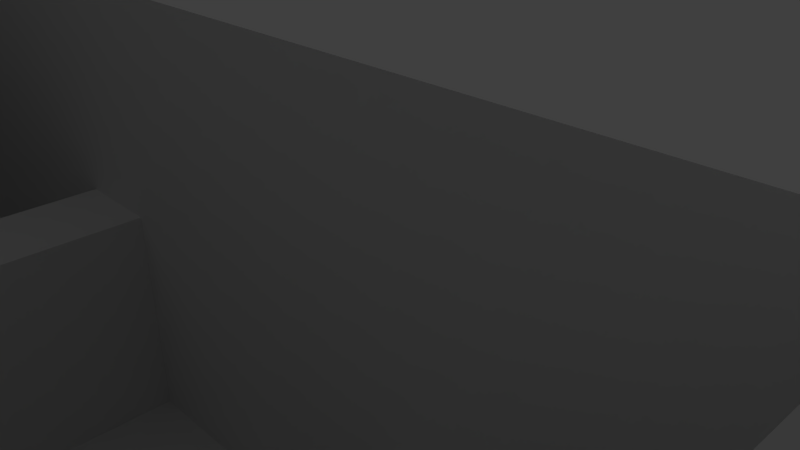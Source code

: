 # Source: level1.blend  (saved by Blender 2.75.0; exported with 4.5.12 LTS)
import bpy
from mathutils import Matrix  # noqa: F401  (used for matrix-valued properties, if any)

bpy.ops.wm.read_factory_settings(use_empty=True)
scene = bpy.context.scene
scene.name = 'Scene'

# ---- collections
col_collection_1 = bpy.data.collections.new('Collection 1'); scene.collection.children.link(col_collection_1)

# ---- world
world_world = bpy.data.worlds.new('World'); scene.world = world_world
world_world.color = (0.05088, 0.05088, 0.05088)
world_world.use_sun_shadow = False
world_world.sun_shadow_jitter_overblur = 0.0
world_world.cycles.sampling_method = 'MANUAL'
world_world.cycles.sample_map_resolution = 256

# ---- cameras
cam_camera = bpy.data.cameras.new('Camera')
cam_camera.clip_end = 100.0
cam_camera.lens = 35.0
cam_camera.sensor_width = 32.0
cam_camera.sensor_height = 18.0
cam_camera.ortho_scale = 7.314
cam_camera.dof.focus_distance = 0.0
cam_camera.dof.aperture_fstop = 128.0

# ---- lights
light_lamp = bpy.data.lights.new('Lamp', 'POINT')
light_lamp.transmission_factor = 0.0
light_lamp.cutoff_distance = 30.0
light_lamp.energy = 100.0
light_lamp.shadow_buffer_clip_start = 1.001
light_lamp.shadow_soft_size = 0.1
light_lamp.shadow_maximum_resolution = 0.006
light_lamp.use_absolute_resolution = True
light_lamp.cycles.use_multiple_importance_sampling = False

# ---- meshes
me_plane = bpy.data.meshes.new('Plane')
me_plane.from_pydata([(-1.0, -1.0, 0.0), (1.0, -1.0, 0.0), (-1.0, 1.0, 0.0), (1.0, 1.0, 0.0), (-1.0, -1.0, 0.0), (1.0, -1.0, 0.0), (-1.0, 1.0, 0.0), (1.0, 1.0, 0.0), (0.0, -1.0, 0.0), (-1.0, -0.5, 0.0), (0.5, -1.0, 0.0), (-0.5, -1.0, 0.0), (1.0, -0.5, 0.0), (0.0, -0.5, 0.0), (0.5, -0.5, 0.0), (-0.5, -0.5, 0.0), (-1.0, -0.75, 0.0), (0.75, -1.0, 0.0), (-0.25, -1.0, 0.0), (0.25, -1.0, 0.0), (-0.75, -1.0, 0.0), (1.0, -0.75, 0.0), (0.0, -0.75, 0.0), (0.5, -0.75, 0.0), (0.25, -0.5, 0.0), (0.75, -0.5, 0.0), (-0.5, -0.75, 0.0), (-0.75, -0.5, 0.0), (-0.25, -0.5, 0.0), (-0.25, -0.75, 0.0), (-0.75, -0.75, 0.0), (0.75, -0.75, 0.0), (0.25, -0.75, 0.0), (-1.0, -0.875, 0.0), (0.875, -1.0, 0.0), (-0.125, -1.0, 0.0), (0.375, -1.0, 0.0), (-0.625, -1.0, 0.0), (1.0, -0.625, 0.0), (0.0, -0.625, 0.0), (0.5, -0.625, 0.0), (0.125, -0.5, 0.0), (0.625, -0.5, 0.0), (-0.5, -0.625, 0.0), (-0.875, -0.5, 0.0), (-0.375, -0.5, 0.0), (-1.0, -0.625, 0.0), (0.625, -1.0, 0.0), (-0.375, -1.0, 0.0), (0.125, -1.0, 0.0), (-0.875, -1.0, 0.0), (1.0, -0.875, 0.0), (0.0, -0.875, 0.0), (0.5, -0.875, 0.0), (0.375, -0.5, 0.0), (0.875, -0.5, 0.0), (-0.5, -0.875, 0.0), (-0.625, -0.5, 0.0), (-0.125, -0.5, 0.0), (-0.25, -0.625, 0.0), (-0.25, -0.875, 0.0), (-0.375, -0.75, 0.0), (-0.125, -0.75, 0.0), (-0.75, -0.625, 0.0), (-0.75, -0.875, 0.0), (-0.875, -0.75, 0.0), (-0.625, -0.75, 0.0), (0.75, -0.625, 0.0), (0.75, -0.875, 0.0), (0.625, -0.75, 0.0), (0.875, -0.75, 0.0), (0.25, -0.625, 0.0), (0.25, -0.875, 0.0), (0.125, -0.75, 0.0), (0.375, -0.75, 0.0), (0.875, 0.75, 0.0), (0.375, -0.875, 0.0), (0.125, -0.875, 0.0), (0.125, -0.625, 0.0), (0.875, -0.875, 0.0), (0.625, -0.875, 0.0), (0.625, -0.625, 0.0), (-0.625, -0.875, 0.0), (-0.875, -0.875, 0.0), (-0.875, -0.625, 0.0), (-0.125, -0.875, 0.0), (-0.375, -0.875, 0.0), (-0.375, -0.625, 0.0), (-0.125, -0.625, 0.0), (-0.625, -0.625, 0.0), (0.875, -0.625, 0.0), (0.375, -0.625, 0.0), (0.875, 0.875, 0.0), (0.625, -1.0, 0.145), (0.75, -1.0, 0.145), (0.75, -0.625, 0.145), (0.75, -0.5, 0.145), (0.75, -0.875, 0.145), (0.75, -0.75, 0.145), (0.625, -0.5, 0.145), (0.625, -0.75, 0.145), (0.625, -0.875, 0.145), (0.625, -0.625, 0.145), (0.0, -0.625, 0.145), (0.0, -0.5, 0.145), (0.125, -0.5, 0.145), (0.0, -0.875, 0.145), (0.0, -0.75, 0.145), (0.2318, -0.6455, 0.06707), (0.0, -1.0, 0.145), (0.125, -1.0, 0.145), (0.2318, -0.7684, 0.19), (0.2318, -0.7684, 0.06707), (-1.0, -1.0, 0.5801), (1.0, -1.0, 0.5801), (-1.0, -1.0, 0.5801), (0.0, -1.0, 0.5801), (-1.0, -0.5, 0.5801), (-0.5, -1.0, 0.5801), (0.0, -0.5, 0.5801), (-0.5, -0.5, 0.5801), (-1.0, -0.75, 0.5801), (-0.25, -1.0, 0.5801), (-0.75, -1.0, 0.5801), (-0.75, -0.5, 0.5801), (-0.25, -0.5, 0.5801), (-1.0, -0.875, 0.5801), (-0.125, -1.0, 0.5801), (-0.625, -1.0, 0.5801), (-0.875, -0.5, 0.5801), (-0.375, -0.5, 0.5801), (-1.0, -0.625, 0.5801), (-0.375, -1.0, 0.5801), (-0.875, -1.0, 0.5801), (-0.625, -0.5, 0.5801), (-0.125, -0.5, 0.5801), (1.0, -1.0, 0.0), (1.0, -0.5, 0.0), (1.0, -0.75, 0.0), (1.0, -0.625, 0.0), (1.0, -0.875, 0.0), (-1.0, -1.0, 0.5801), (1.0, -1.0, 0.5801), (-1.0, -1.0, 0.5801), (0.0, -1.0, 0.5801), (-1.0, -0.5, 0.5801), (-0.5, -1.0, 0.5801), (0.0, -0.5, 0.5801), (-0.5, -0.5, 0.5801), (-1.0, -0.75, 0.5801), (-0.25, -1.0, 0.5801), (-0.75, -1.0, 0.5801), (-0.75, -0.5, 0.5801), (-0.25, -0.5, 0.5801), (-1.0, -0.875, 0.5801), (-0.125, -1.0, 0.5801), (-0.625, -1.0, 0.5801), (-0.875, -0.5, 0.5801), (-0.375, -0.5, 0.5801), (-1.0, -0.625, 0.5801), (-0.375, -1.0, 0.5801), (-0.875, -1.0, 0.5801), (-0.625, -0.5, 0.5801), (-0.125, -0.5, 0.5801), (1.0, -0.5, 0.5801), (0.75, -0.5, 0.5801), (0.875, -0.5, 0.5801), (1.0, -1.0, 0.5801), (1.0, -0.5, 0.5801), (1.0, -0.75, 0.5801), (1.0, -0.625, 0.5801), (1.0, -0.875, 0.5801), (0.5, -0.5, 0.5801), (0.25, -0.5, 0.5801), (0.125, -0.5, 0.5801), (0.625, -0.5, 0.5801), (0.375, -0.5, 0.5801), (0.75, -0.5, 0.5801), (0.625, -0.5, 0.5801), (0.0, -0.5, 0.5801), (0.125, -0.5, 0.5801), (0.125, -0.75, 0.145), (0.125, -0.75, 0.2901), (0.125, -0.875, 0.145), (0.125, -1.0, 0.145), (0.125, -0.625, 0.145), (0.125, -0.5, 0.145), (0.0, -0.625, 0.2901), (0.0, -0.5, 0.2901), (0.125, -0.5, 0.2901), (0.0, -0.875, 0.2901), (0.0, -0.75, 0.2901), (0.0, -1.0, 0.2901), (0.125, -1.0, 0.2901), (0.125, -0.875, 0.2901), (0.125, -0.625, 0.2901), (0.2318, -0.6455, 0.19), (0.3548, -0.7684, 0.06707), (0.3548, -0.7684, 0.19), (0.3548, -0.6455, 0.06707), (0.3548, -0.6455, 0.19)], [(2, 6), (7, 3)], [(0, 1, 5, 34, 17, 47, 10, 36, 19, 49, 8, 35, 18, 48, 11, 37, 20, 50, 4), (91, 40, 14, 54), (90, 38, 12, 55), (89, 43, 15, 57), (88, 39, 13, 58), (87, 59, 28, 45), (86, 60, 29, 61), (85, 52, 22, 62), (84, 63, 27, 44), (83, 64, 30, 65), (82, 56, 26, 66), (47, 17, 94, 93), (25, 42, 99, 96), (79, 51, 21, 70), (78, 71, 24, 41), (77, 72, 32, 73), (76, 53, 23, 74), (72, 76, 74, 32), (19, 36, 76, 72), (36, 10, 53, 76), (73, 78, 185, 181), (52, 8, 109, 106), (49, 19, 72, 77), (49, 77, 183, 184), (13, 39, 103, 104), (73, 32, 71, 78), (68, 79, 70, 31), (17, 34, 79, 68), (34, 5, 51, 79), (53, 80, 69, 23), (10, 47, 80, 53), (67, 25, 96, 95), (40, 81, 42, 14), (23, 69, 81, 40), (81, 69, 100, 102), (64, 82, 66, 30), (20, 37, 82, 64), (37, 11, 56, 82), (33, 83, 65, 16), (4, 50, 83, 33), (50, 20, 64, 83), (46, 84, 44, 9), (16, 65, 84, 46), (65, 30, 63, 84), (60, 85, 62, 29), (18, 35, 85, 60), (35, 8, 52, 85), (56, 86, 61, 26), (11, 48, 86, 56), (48, 18, 60, 86), (43, 87, 45, 15), (26, 61, 87, 43), (61, 29, 59, 87), (59, 88, 58, 28), (29, 62, 88, 59), (62, 22, 39, 88), (63, 89, 57, 27), (30, 66, 89, 63), (66, 26, 43, 89), (67, 90, 55, 25), (31, 70, 90, 67), (70, 21, 38, 90), (71, 91, 54, 24), (32, 74, 91, 71), (74, 23, 40, 91), (102, 95, 96, 99), (101, 97, 98, 100), (93, 94, 97, 101), (100, 98, 95, 102), (68, 31, 98, 97), (31, 67, 95, 98), (69, 80, 101, 100), (42, 81, 102, 99), (17, 68, 97, 94), (80, 47, 93, 101), (106, 109, 192, 190), (41, 105, 189, 186), (78, 41, 186, 185), (107, 106, 190, 191), (8, 49, 110, 109), (39, 22, 107, 103), (77, 73, 181, 183), (109, 110, 193, 192), (41, 13, 104, 105), (22, 52, 106, 107), (16, 46, 131, 121), (57, 15, 120, 134), (35, 18, 122, 127), (50, 4, 115, 133), (18, 48, 132, 122), (58, 13, 119, 135), (44, 27, 124, 129), (37, 20, 123, 128), (27, 57, 134, 124), (8, 35, 127, 116), (45, 28, 125, 130), (20, 50, 133, 123), (1, 0, 113, 114), (28, 58, 135, 125), (46, 9, 117, 131), (4, 33, 126, 115), (9, 44, 129, 117), (11, 37, 128, 118), (15, 45, 130, 120), (33, 16, 121, 126), (48, 11, 118, 132), (125, 135, 163, 153), (118, 128, 156, 146), (133, 115, 143, 161), (126, 121, 149, 154), (117, 129, 157, 145), (134, 120, 148, 162), (127, 122, 150, 155), (120, 130, 158, 148), (135, 119, 147, 163), (51, 5, 136, 140), (128, 123, 151, 156), (121, 131, 159, 149), (129, 124, 152, 157), (122, 132, 160, 150), (38, 21, 138, 139), (114, 113, 141, 142), (130, 125, 153, 158), (21, 51, 140, 138), (123, 133, 161, 151), (115, 126, 154, 143), (131, 117, 145, 159), (124, 134, 162, 152), (12, 38, 139, 137), (116, 127, 155, 144), (132, 118, 146, 160), (138, 140, 171, 169), (25, 55, 166, 165), (55, 12, 164, 166), (139, 138, 169, 170), (137, 139, 170, 168), (140, 136, 167, 171), (14, 42, 175, 172), (24, 54, 176, 173), (54, 14, 172, 176), (41, 24, 173, 174), (99, 96, 177, 178), (105, 104, 179, 180), (185, 186, 189, 195), (183, 181, 182, 194), (190, 194, 182, 191), (192, 193, 194, 190), (187, 195, 189, 188), (191, 182, 195, 187), (184, 183, 194, 193), (181, 185, 195, 182), (104, 103, 187, 188), (103, 107, 191, 187), (110, 49, 184, 193), (105, 104, 188, 189)])
me_plane.use_remesh_preserve_volume = False
me_plane.use_remesh_preserve_attributes = False
me_plane.use_mirror_vertex_groups = False
me_plane.update()

# ---- objects
ob_plane = bpy.data.objects.new('Plane', me_plane)
ob_lamp = bpy.data.objects.new('Lamp', light_lamp)
ob_camera = bpy.data.objects.new('Camera', cam_camera)

# ---- transforms, parenting, visibility, modifiers, constraints
ob_plane.location = (0.0, 0.0, 0.0)
ob_plane.scale = (6.895, 6.895, 6.895)
ob_plane.lineart.crease_threshold = 0.0
ob_lamp.location = (4.076, 1.005, 5.904)
ob_lamp.rotation_euler = (0.6503, 0.05522, 1.866)
ob_lamp.lock_rotations_4d = False
ob_lamp.empty_display_type = 'ARROWS'
ob_lamp.color = (0.0, 0.0, 0.0, 0.0)
ob_lamp.lineart.crease_threshold = 0.0
ob_camera.location = (7.481, -6.508, 5.344)
ob_camera.rotation_euler = (1.109, 0.01082, 0.8149)
ob_camera.lock_rotations_4d = False
ob_camera.empty_display_type = 'ARROWS'
ob_camera.color = (0.0, 0.0, 0.0, 0.0)
ob_camera.display_type = 'WIRE'
ob_camera.lineart.crease_threshold = 0.0

# ---- collection membership
col_collection_1.objects.link(ob_plane)
col_collection_1.objects.link(ob_lamp)
col_collection_1.objects.link(ob_camera)

# ---- scene / render settings (as saved in the file)
scene.camera = ob_camera
scene.frame_start = 1; scene.frame_end = 250; scene.frame_set(1)
scene.render.engine = 'BLENDER_EEVEE_NEXT'
scene.render.resolution_percentage = 50
scene.render.dither_intensity = 0.0
scene.cycles.use_denoising = False
scene.cycles.samples = 10
scene.cycles.sampling_pattern = 'TABULATED_SOBOL'
scene.cycles.light_sampling_threshold = 0.0
scene.cycles.use_adaptive_sampling = False
scene.cycles.use_light_tree = False
scene.cycles.blur_glossy = 0.0
scene.cycles.pixel_filter_type = 'GAUSSIAN'
scene.cycles.sample_clamp_indirect = 0.0
scene.view_settings.view_transform = 'Standard'
bpy.context.view_layer.update()
